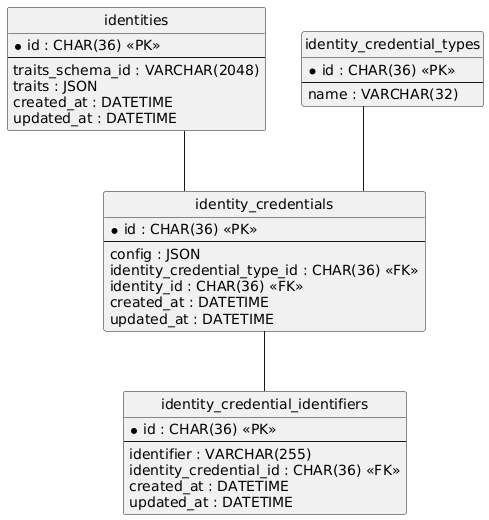

The diagram above was rendered by PlantUML. Its source (embedded in the PNG):
@startuml
hide circle
skinparam linetype ortho

entity "identities" as identities {
  * id : CHAR(36) <<PK>>
  --
  traits_schema_id : VARCHAR(2048)
  traits : JSON
  created_at : DATETIME
  updated_at : DATETIME
}

entity "identity_credential_types" as identity_credential_types {
  * id : CHAR(36) <<PK>>
  --
  name : VARCHAR(32)
}

entity "identity_credentials" as identity_credentials {
  * id : CHAR(36) <<PK>>
  --
  config : JSON
  identity_credential_type_id : CHAR(36) <<FK>>
  identity_id : CHAR(36) <<FK>>
  created_at : DATETIME
  updated_at : DATETIME
}

entity "identity_credential_identifiers" as identity_credential_identifiers {
  * id : CHAR(36) <<PK>>
  --
  identifier : VARCHAR(255)
  identity_credential_id : CHAR(36) <<FK>>
  created_at : DATETIME
  updated_at : DATETIME
}

identities -- identity_credentials
identity_credential_types -- identity_credentials
identity_credentials -- identity_credential_identifiers
@enduml